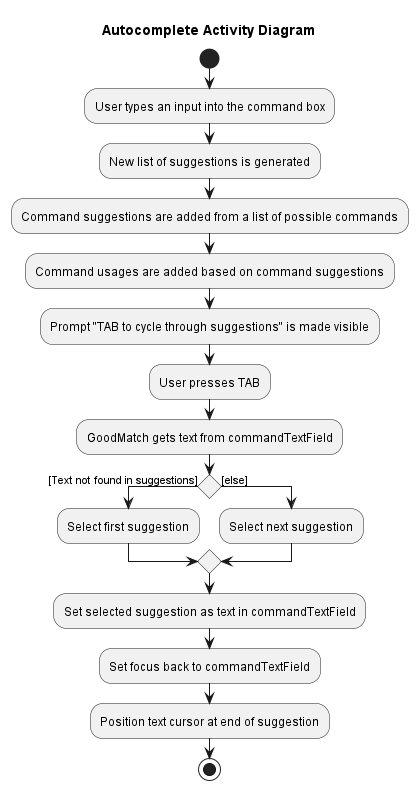

The diagram above was rendered by PlantUML. Its source (embedded in the PNG):
@startuml
title Autocomplete Activity Diagram

start
:User types an input into the command box;
:New list of suggestions is generated;
:Command suggestions are added from a list of possible commands;
:Command usages are added based on command suggestions;
:Prompt "TAB to cycle through suggestions" is made visible;
:User presses TAB;
:GoodMatch gets text from commandTextField;
if () then ([Text not found in suggestions])
  :Select first suggestion;
else ([else])
  :Select next suggestion;
endif
:Set selected suggestion as text in commandTextField;
:Set focus back to commandTextField;
:Position text cursor at end of suggestion;
stop
@enduml